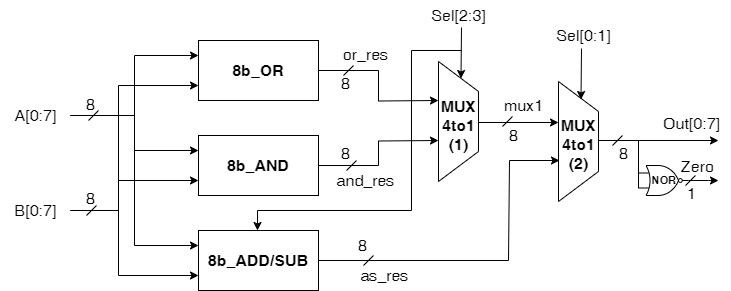

The diagram above was exported from draw.io. Its source (the exported page's mxGraphModel, read from the mxfile embedded in the PNG):
<mxGraphModel dx="2704" dy="603" grid="1" gridSize="10" guides="1" tooltips="1" connect="1" arrows="1" fold="1" page="1" pageScale="1" pageWidth="827" pageHeight="1169" math="0" shadow="0">
  <root>
    <mxCell id="0" />
    <mxCell id="1" parent="0" />
    <mxCell id="2" style="edgeStyle=orthogonalEdgeStyle;rounded=0;orthogonalLoop=1;jettySize=auto;html=1;" edge="1" source="3" parent="1">
      <mxGeometry relative="1" as="geometry">
        <mxPoint x="-1120" y="1380" as="targetPoint" />
      </mxGeometry>
    </mxCell>
    <mxCell id="3" value="&lt;font data-sider-select-id=&quot;e112ad9b-9322-43c8-b13d-4d85adca5a17&quot; style=&quot;font-size: 16px;&quot;&gt;&lt;b data-sider-select-id=&quot;7704a7d3-8e59-4b76-b19b-75ddd0d18ee1&quot;&gt;8b_OR&lt;/b&gt;&lt;/font&gt;" style="rounded=0;whiteSpace=wrap;html=1;" vertex="1" parent="1">
      <mxGeometry x="-1360" y="1320" width="120" height="60" as="geometry" />
    </mxCell>
    <mxCell id="4" style="edgeStyle=orthogonalEdgeStyle;rounded=0;orthogonalLoop=1;jettySize=auto;html=1;" edge="1" source="5" parent="1">
      <mxGeometry relative="1" as="geometry">
        <mxPoint x="-1120" y="1420" as="targetPoint" />
      </mxGeometry>
    </mxCell>
    <mxCell id="5" value="&lt;font data-sider-select-id=&quot;00643ce8-9400-4f53-a4b4-cf7c9883b0d7&quot; style=&quot;font-size: 16px;&quot;&gt;&lt;b data-sider-select-id=&quot;4569e239-65ae-41df-b6ce-dd02d5029773&quot;&gt;8b_AND&lt;/b&gt;&lt;/font&gt;" style="rounded=0;whiteSpace=wrap;html=1;" vertex="1" parent="1">
      <mxGeometry x="-1360" y="1415" width="120" height="60" as="geometry" />
    </mxCell>
    <mxCell id="6" value="&lt;font data-sider-select-id=&quot;6cf512e1-24bd-40c4-a293-fca0d0695dd7&quot; style=&quot;font-size: 16px;&quot;&gt;&lt;b data-sider-select-id=&quot;c4497554-7229-4cdc-a753-d1f5f9031de7&quot;&gt;8b_ADD/SUB&lt;/b&gt;&lt;/font&gt;" style="rounded=0;whiteSpace=wrap;html=1;" vertex="1" parent="1">
      <mxGeometry x="-1360" y="1510" width="120" height="60" as="geometry" />
    </mxCell>
    <mxCell id="7" style="edgeStyle=orthogonalEdgeStyle;rounded=0;orthogonalLoop=1;jettySize=auto;html=1;entryX=0;entryY=0.75;entryDx=0;entryDy=0;" edge="1" source="10" target="3" parent="1">
      <mxGeometry relative="1" as="geometry">
        <Array as="points">
          <mxPoint x="-1440" y="1490" />
          <mxPoint x="-1440" y="1365" />
        </Array>
      </mxGeometry>
    </mxCell>
    <mxCell id="8" style="edgeStyle=orthogonalEdgeStyle;rounded=0;orthogonalLoop=1;jettySize=auto;html=1;entryX=0;entryY=0.75;entryDx=0;entryDy=0;" edge="1" source="10" target="5" parent="1">
      <mxGeometry relative="1" as="geometry">
        <Array as="points">
          <mxPoint x="-1440" y="1490" />
          <mxPoint x="-1440" y="1460" />
        </Array>
      </mxGeometry>
    </mxCell>
    <mxCell id="9" style="edgeStyle=orthogonalEdgeStyle;rounded=0;orthogonalLoop=1;jettySize=auto;html=1;entryX=0;entryY=0.75;entryDx=0;entryDy=0;" edge="1" source="10" target="6" parent="1">
      <mxGeometry relative="1" as="geometry">
        <Array as="points">
          <mxPoint x="-1440" y="1490" />
          <mxPoint x="-1440" y="1555" />
        </Array>
      </mxGeometry>
    </mxCell>
    <mxCell id="10" value="B[0:7]" style="text;html=1;align=center;verticalAlign=middle;resizable=0;points=[];autosize=1;strokeColor=none;fillColor=none;fontSize=16;" vertex="1" parent="1">
      <mxGeometry x="-1558" y="1475" width="70" height="30" as="geometry" />
    </mxCell>
    <mxCell id="11" style="edgeStyle=orthogonalEdgeStyle;rounded=0;orthogonalLoop=1;jettySize=auto;html=1;entryX=0;entryY=0.25;entryDx=0;entryDy=0;" edge="1" source="14" target="3" parent="1">
      <mxGeometry relative="1" as="geometry" />
    </mxCell>
    <mxCell id="12" style="edgeStyle=orthogonalEdgeStyle;rounded=0;orthogonalLoop=1;jettySize=auto;html=1;entryX=0;entryY=0.25;entryDx=0;entryDy=0;" edge="1" source="14" target="5" parent="1">
      <mxGeometry relative="1" as="geometry" />
    </mxCell>
    <mxCell id="13" style="edgeStyle=orthogonalEdgeStyle;rounded=0;orthogonalLoop=1;jettySize=auto;html=1;entryX=0;entryY=0.25;entryDx=0;entryDy=0;" edge="1" source="14" target="6" parent="1">
      <mxGeometry relative="1" as="geometry" />
    </mxCell>
    <mxCell id="14" value="A[0:7]" style="text;html=1;align=center;verticalAlign=middle;resizable=0;points=[];autosize=1;strokeColor=none;fillColor=none;fontSize=16;" vertex="1" parent="1">
      <mxGeometry x="-1558" y="1380" width="70" height="30" as="geometry" />
    </mxCell>
    <mxCell id="15" value="" style="endArrow=none;html=1;rounded=0;" edge="1" parent="1">
      <mxGeometry width="50" height="50" relative="1" as="geometry">
        <mxPoint x="-1120" y="1461" as="sourcePoint" />
        <mxPoint x="-1120" y="1341" as="targetPoint" />
      </mxGeometry>
    </mxCell>
    <mxCell id="16" value="" style="endArrow=none;html=1;rounded=0;" edge="1" parent="1">
      <mxGeometry width="50" height="50" relative="1" as="geometry">
        <mxPoint x="-1120" y="1341" as="sourcePoint" />
        <mxPoint x="-1080" y="1371" as="targetPoint" />
      </mxGeometry>
    </mxCell>
    <mxCell id="17" value="" style="endArrow=none;html=1;rounded=0;" edge="1" parent="1">
      <mxGeometry width="50" height="50" relative="1" as="geometry">
        <mxPoint x="-1120" y="1461" as="sourcePoint" />
        <mxPoint x="-1080" y="1431" as="targetPoint" />
      </mxGeometry>
    </mxCell>
    <mxCell id="18" value="" style="endArrow=none;html=1;rounded=0;" edge="1" parent="1">
      <mxGeometry width="50" height="50" relative="1" as="geometry">
        <mxPoint x="-1080" y="1431" as="sourcePoint" />
        <mxPoint x="-1080" y="1371" as="targetPoint" />
      </mxGeometry>
    </mxCell>
    <mxCell id="19" value="" style="endArrow=none;html=1;rounded=0;" edge="1" parent="1">
      <mxGeometry width="50" height="50" relative="1" as="geometry">
        <mxPoint x="-1000" y="1481" as="sourcePoint" />
        <mxPoint x="-1000" y="1361" as="targetPoint" />
      </mxGeometry>
    </mxCell>
    <mxCell id="20" value="" style="endArrow=none;html=1;rounded=0;" edge="1" parent="1">
      <mxGeometry width="50" height="50" relative="1" as="geometry">
        <mxPoint x="-1000" y="1361" as="sourcePoint" />
        <mxPoint x="-960" y="1391" as="targetPoint" />
      </mxGeometry>
    </mxCell>
    <mxCell id="21" value="" style="endArrow=none;html=1;rounded=0;" edge="1" parent="1">
      <mxGeometry width="50" height="50" relative="1" as="geometry">
        <mxPoint x="-1000" y="1481" as="sourcePoint" />
        <mxPoint x="-960" y="1451" as="targetPoint" />
      </mxGeometry>
    </mxCell>
    <mxCell id="22" value="" style="endArrow=none;html=1;rounded=0;" edge="1" parent="1">
      <mxGeometry width="50" height="50" relative="1" as="geometry">
        <mxPoint x="-960" y="1451" as="sourcePoint" />
        <mxPoint x="-960" y="1391" as="targetPoint" />
      </mxGeometry>
    </mxCell>
    <mxCell id="23" value="" style="endArrow=classic;html=1;rounded=0;" edge="1" parent="1">
      <mxGeometry width="50" height="50" relative="1" as="geometry">
        <mxPoint x="-1080" y="1402" as="sourcePoint" />
        <mxPoint x="-1000" y="1402" as="targetPoint" />
      </mxGeometry>
    </mxCell>
    <mxCell id="24" value="" style="endArrow=classic;html=1;rounded=0;exitX=1;exitY=0.5;exitDx=0;exitDy=0;" edge="1" source="6" parent="1">
      <mxGeometry width="50" height="50" relative="1" as="geometry">
        <mxPoint x="-1239" y="1540" as="sourcePoint" />
        <mxPoint x="-999" y="1440" as="targetPoint" />
        <Array as="points">
          <mxPoint x="-1050" y="1540" />
          <mxPoint x="-1049" y="1440" />
        </Array>
      </mxGeometry>
    </mxCell>
    <mxCell id="25" value="" style="endArrow=classic;html=1;rounded=0;" edge="1" parent="1">
      <mxGeometry width="50" height="50" relative="1" as="geometry">
        <mxPoint x="-960" y="1420" as="sourcePoint" />
        <mxPoint x="-840" y="1420" as="targetPoint" />
      </mxGeometry>
    </mxCell>
    <mxCell id="26" style="edgeStyle=orthogonalEdgeStyle;rounded=0;orthogonalLoop=1;jettySize=auto;html=1;" edge="1" source="27" parent="1">
      <mxGeometry relative="1" as="geometry">
        <mxPoint x="-840" y="1460" as="targetPoint" />
      </mxGeometry>
    </mxCell>
    <mxCell id="27" value="" style="verticalLabelPosition=bottom;shadow=0;dashed=0;align=center;html=1;verticalAlign=top;shape=mxgraph.electrical.logic_gates.logic_gate;operation=or;negating=1;negSize=0.15;" vertex="1" parent="1">
      <mxGeometry x="-920" y="1445" width="50" height="30" as="geometry" />
    </mxCell>
    <mxCell id="28" value="" style="endArrow=none;html=1;rounded=0;exitX=0;exitY=0.75;exitDx=0;exitDy=0;exitPerimeter=0;" edge="1" source="27" parent="1">
      <mxGeometry width="50" height="50" relative="1" as="geometry">
        <mxPoint x="-1140" y="1580" as="sourcePoint" />
        <mxPoint x="-920" y="1420" as="targetPoint" />
      </mxGeometry>
    </mxCell>
    <mxCell id="29" value="&lt;font data-sider-select-id=&quot;8a79da73-fe8b-4d89-a411-54963361c271&quot; style=&quot;font-size: 16px;&quot;&gt;&lt;b data-sider-select-id=&quot;a4e6c0b5-543c-4784-bb21-4a70e51db89f&quot;&gt;MUX&lt;/b&gt;&lt;/font&gt;&lt;div style=&quot;font-size: 16px;&quot;&gt;&lt;font style=&quot;font-size: 16px;&quot;&gt;&lt;b&gt;4to1&lt;/b&gt;&lt;/font&gt;&lt;/div&gt;&lt;div style=&quot;font-size: 16px;&quot;&gt;&lt;font style=&quot;font-size: 16px;&quot;&gt;&lt;b&gt;(1)&lt;/b&gt;&lt;/font&gt;&lt;/div&gt;" style="text;html=1;align=center;verticalAlign=middle;resizable=0;points=[];autosize=1;strokeColor=none;fillColor=none;" vertex="1" parent="1">
      <mxGeometry x="-1130" y="1370" width="60" height="70" as="geometry" />
    </mxCell>
    <mxCell id="30" value="&lt;font data-sider-select-id=&quot;8a79da73-fe8b-4d89-a411-54963361c271&quot; style=&quot;font-size: 16px;&quot;&gt;&lt;b data-sider-select-id=&quot;a4e6c0b5-543c-4784-bb21-4a70e51db89f&quot;&gt;MUX&lt;/b&gt;&lt;/font&gt;&lt;div style=&quot;font-size: 16px;&quot;&gt;&lt;font style=&quot;font-size: 16px;&quot;&gt;&lt;b&gt;4to1&lt;/b&gt;&lt;/font&gt;&lt;/div&gt;&lt;div style=&quot;font-size: 16px;&quot;&gt;&lt;font style=&quot;font-size: 16px;&quot;&gt;&lt;b&gt;(2)&lt;/b&gt;&lt;/font&gt;&lt;/div&gt;" style="text;html=1;align=center;verticalAlign=middle;resizable=0;points=[];autosize=1;strokeColor=none;fillColor=none;" vertex="1" parent="1">
      <mxGeometry x="-1010" y="1389" width="60" height="70" as="geometry" />
    </mxCell>
    <mxCell id="31" value="" style="endArrow=classic;html=1;rounded=0;" edge="1" parent="1">
      <mxGeometry width="50" height="50" relative="1" as="geometry">
        <mxPoint x="-1097" y="1307" as="sourcePoint" />
        <mxPoint x="-1097.5" y="1358" as="targetPoint" />
      </mxGeometry>
    </mxCell>
    <mxCell id="32" value="" style="endArrow=classic;html=1;rounded=0;" edge="1" parent="1">
      <mxGeometry width="50" height="50" relative="1" as="geometry">
        <mxPoint x="-977" y="1328" as="sourcePoint" />
        <mxPoint x="-977.5" y="1379" as="targetPoint" />
      </mxGeometry>
    </mxCell>
    <mxCell id="33" value="Sel[2:3]" style="text;html=1;align=center;verticalAlign=middle;resizable=0;points=[];autosize=1;strokeColor=none;fillColor=none;fontSize=16;" vertex="1" parent="1">
      <mxGeometry x="-1140" y="1280" width="80" height="30" as="geometry" />
    </mxCell>
    <mxCell id="34" value="Sel[0:1]" style="text;html=1;align=center;verticalAlign=middle;resizable=0;points=[];autosize=1;strokeColor=none;fillColor=none;fontSize=16;" vertex="1" parent="1">
      <mxGeometry x="-1015" y="1300" width="80" height="30" as="geometry" />
    </mxCell>
    <mxCell id="35" value="Out[0:7]" style="text;html=1;align=center;verticalAlign=middle;resizable=0;points=[];autosize=1;strokeColor=none;fillColor=none;fontSize=16;" vertex="1" parent="1">
      <mxGeometry x="-907" y="1388" width="80" height="30" as="geometry" />
    </mxCell>
    <mxCell id="36" value="Zero" style="text;html=1;align=center;verticalAlign=middle;resizable=0;points=[];autosize=1;strokeColor=none;fillColor=none;fontSize=16;" vertex="1" parent="1">
      <mxGeometry x="-891" y="1431" width="60" height="30" as="geometry" />
    </mxCell>
    <mxCell id="37" value="" style="endArrow=none;html=1;rounded=0;" edge="1" parent="1">
      <mxGeometry width="50" height="50" relative="1" as="geometry">
        <mxPoint x="-1470" y="1400" as="sourcePoint" />
        <mxPoint x="-1460" y="1390" as="targetPoint" />
      </mxGeometry>
    </mxCell>
    <mxCell id="38" value="" style="endArrow=none;html=1;rounded=0;" edge="1" parent="1">
      <mxGeometry width="50" height="50" relative="1" as="geometry">
        <mxPoint x="-1472" y="1495" as="sourcePoint" />
        <mxPoint x="-1462" y="1485" as="targetPoint" />
      </mxGeometry>
    </mxCell>
    <mxCell id="39" value="" style="endArrow=none;html=1;rounded=0;" edge="1" parent="1">
      <mxGeometry width="50" height="50" relative="1" as="geometry">
        <mxPoint x="-1215" y="1355" as="sourcePoint" />
        <mxPoint x="-1205" y="1345" as="targetPoint" />
      </mxGeometry>
    </mxCell>
    <mxCell id="40" value="" style="endArrow=none;html=1;rounded=0;" edge="1" parent="1">
      <mxGeometry width="50" height="50" relative="1" as="geometry">
        <mxPoint x="-1212" y="1450" as="sourcePoint" />
        <mxPoint x="-1202" y="1440" as="targetPoint" />
      </mxGeometry>
    </mxCell>
    <mxCell id="41" value="" style="endArrow=none;html=1;rounded=0;" edge="1" parent="1">
      <mxGeometry width="50" height="50" relative="1" as="geometry">
        <mxPoint x="-1195" y="1545" as="sourcePoint" />
        <mxPoint x="-1185" y="1535" as="targetPoint" />
      </mxGeometry>
    </mxCell>
    <mxCell id="42" value="" style="endArrow=none;html=1;rounded=0;" edge="1" parent="1">
      <mxGeometry width="50" height="50" relative="1" as="geometry">
        <mxPoint x="-1056" y="1406" as="sourcePoint" />
        <mxPoint x="-1046" y="1396" as="targetPoint" />
      </mxGeometry>
    </mxCell>
    <mxCell id="43" value="" style="endArrow=none;html=1;rounded=0;" edge="1" parent="1">
      <mxGeometry width="50" height="50" relative="1" as="geometry">
        <mxPoint x="-946" y="1425" as="sourcePoint" />
        <mxPoint x="-936" y="1415" as="targetPoint" />
      </mxGeometry>
    </mxCell>
    <mxCell id="44" value="" style="endArrow=none;html=1;rounded=0;" edge="1" parent="1">
      <mxGeometry width="50" height="50" relative="1" as="geometry">
        <mxPoint x="-873" y="1465" as="sourcePoint" />
        <mxPoint x="-863" y="1455" as="targetPoint" />
      </mxGeometry>
    </mxCell>
    <mxCell id="45" value="8" style="text;html=1;align=center;verticalAlign=middle;resizable=0;points=[];autosize=1;strokeColor=none;fillColor=none;fontSize=16;" vertex="1" parent="1">
      <mxGeometry x="-1483" y="1369" width="30" height="30" as="geometry" />
    </mxCell>
    <mxCell id="46" value="8" style="text;html=1;align=center;verticalAlign=middle;resizable=0;points=[];autosize=1;strokeColor=none;fillColor=none;fontSize=16;" vertex="1" parent="1">
      <mxGeometry x="-1483" y="1462.5" width="30" height="30" as="geometry" />
    </mxCell>
    <mxCell id="47" value="8" style="text;html=1;align=center;verticalAlign=middle;resizable=0;points=[];autosize=1;strokeColor=none;fillColor=none;fontSize=16;" vertex="1" parent="1">
      <mxGeometry x="-1228.5" y="1348" width="30" height="30" as="geometry" />
    </mxCell>
    <mxCell id="48" value="8" style="text;html=1;align=center;verticalAlign=middle;resizable=0;points=[];autosize=1;strokeColor=none;fillColor=none;fontSize=16;" vertex="1" parent="1">
      <mxGeometry x="-1228.5" y="1418" width="30" height="30" as="geometry" />
    </mxCell>
    <mxCell id="49" value="8" style="text;html=1;align=center;verticalAlign=middle;resizable=0;points=[];autosize=1;strokeColor=none;fillColor=none;fontSize=16;" vertex="1" parent="1">
      <mxGeometry x="-1211.5" y="1510" width="30" height="30" as="geometry" />
    </mxCell>
    <mxCell id="50" value="8" style="text;html=1;align=center;verticalAlign=middle;resizable=0;points=[];autosize=1;strokeColor=none;fillColor=none;fontSize=16;" vertex="1" parent="1">
      <mxGeometry x="-1060" y="1400" width="30" height="30" as="geometry" />
    </mxCell>
    <mxCell id="51" value="8" style="text;html=1;align=center;verticalAlign=middle;resizable=0;points=[];autosize=1;strokeColor=none;fillColor=none;fontSize=16;" vertex="1" parent="1">
      <mxGeometry x="-950" y="1418" width="30" height="30" as="geometry" />
    </mxCell>
    <mxCell id="52" value="1" style="text;html=1;align=center;verticalAlign=middle;resizable=0;points=[];autosize=1;strokeColor=none;fillColor=none;fontSize=16;" vertex="1" parent="1">
      <mxGeometry x="-882" y="1457.5" width="30" height="30" as="geometry" />
    </mxCell>
    <mxCell id="53" value="or_res" style="text;html=1;align=center;verticalAlign=middle;resizable=0;points=[];autosize=1;strokeColor=none;fillColor=none;fontSize=16;" vertex="1" parent="1">
      <mxGeometry x="-1228.5" y="1319" width="70" height="30" as="geometry" />
    </mxCell>
    <mxCell id="54" value="and_res" style="text;html=1;align=center;verticalAlign=middle;resizable=0;points=[];autosize=1;strokeColor=none;fillColor=none;fontSize=16;" vertex="1" parent="1">
      <mxGeometry x="-1233.5" y="1445" width="80" height="30" as="geometry" />
    </mxCell>
    <mxCell id="55" value="as_res" style="text;html=1;align=center;verticalAlign=middle;resizable=0;points=[];autosize=1;strokeColor=none;fillColor=none;fontSize=16;" vertex="1" parent="1">
      <mxGeometry x="-1209" y="1540" width="70" height="30" as="geometry" />
    </mxCell>
    <mxCell id="56" value="" style="endArrow=classic;html=1;rounded=0;entryX=0.5;entryY=0;entryDx=0;entryDy=0;" edge="1" parent="1">
      <mxGeometry width="50" height="50" relative="1" as="geometry">
        <mxPoint x="-1097" y="1330" as="sourcePoint" />
        <mxPoint x="-1301" y="1510" as="targetPoint" />
        <Array as="points">
          <mxPoint x="-1147" y="1330" />
          <mxPoint x="-1147" y="1490" />
          <mxPoint x="-1301" y="1490" />
        </Array>
      </mxGeometry>
    </mxCell>
    <mxCell id="57" value="mux1" style="text;html=1;align=center;verticalAlign=middle;resizable=0;points=[];autosize=1;strokeColor=none;fillColor=none;fontSize=16;" vertex="1" parent="1">
      <mxGeometry x="-1065" y="1370" width="60" height="30" as="geometry" />
    </mxCell>
    <mxCell id="58" value="&lt;span style=&quot;font-size: 11px;&quot;&gt;&lt;b style=&quot;font-size: 11px;&quot;&gt;NOR&lt;/b&gt;&lt;/span&gt;" style="text;html=1;align=center;verticalAlign=middle;resizable=0;points=[];autosize=1;strokeColor=none;fillColor=none;fontSize=11;" vertex="1" parent="1">
      <mxGeometry x="-919" y="1445" width="50" height="30" as="geometry" />
    </mxCell>
  </root>
</mxGraphModel>